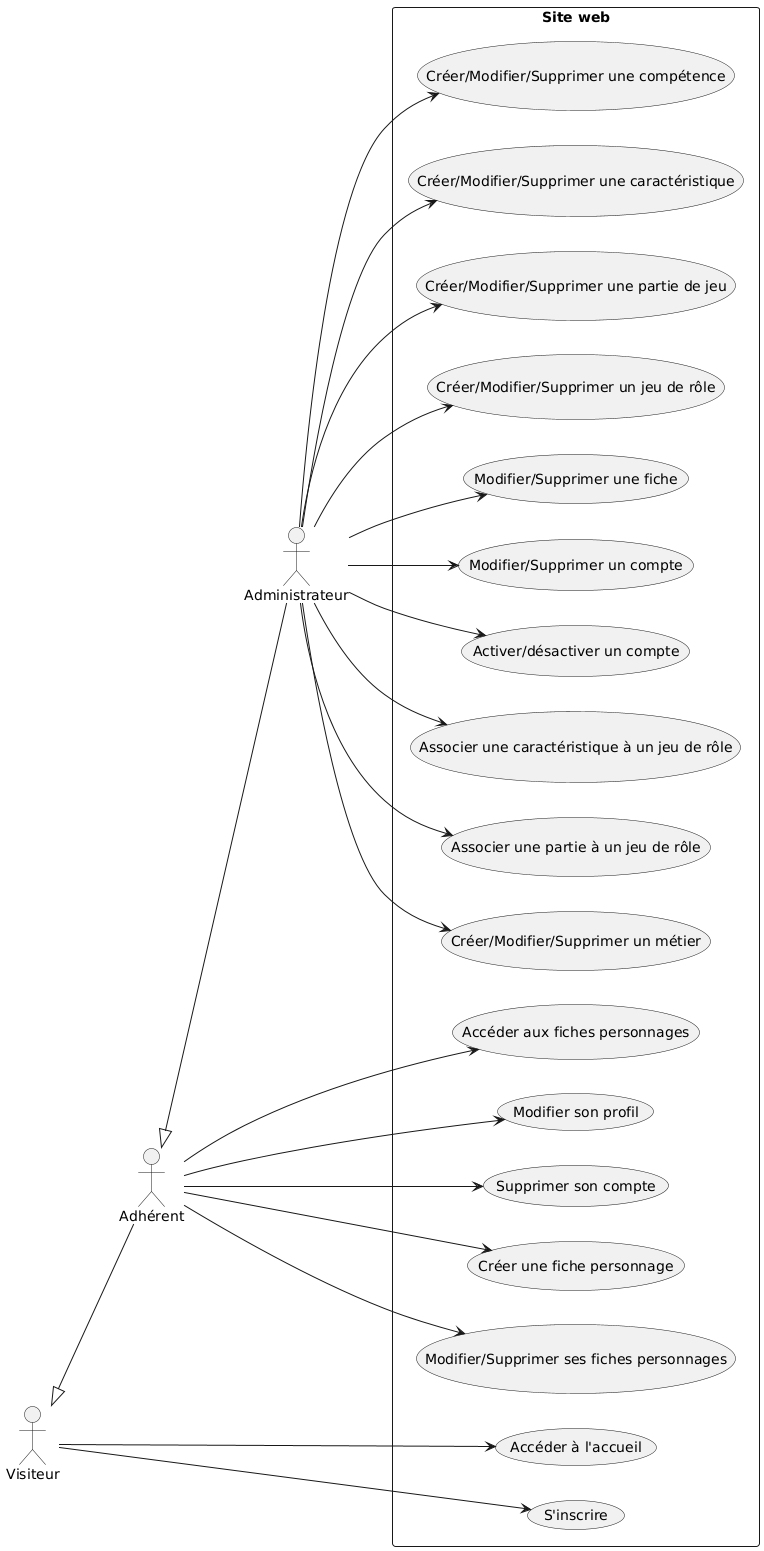

The diagram above was rendered by PlantUML. Its source (embedded in the PNG):
@startuml
left to right direction

actor Visiteur
actor Adhérent
actor Administrateur

Visiteur <|-- Adhérent
Adhérent <|-- Administrateur

rectangle "Site web" {
    usecase "Accéder à l'accueil" as UC1
    usecase "S'inscrire" as UC2

    usecase "Accéder aux fiches personnages" as UC3
    usecase "Modifier son profil" as UC4
    usecase "Supprimer son compte" as UC5
    usecase "Créer une fiche personnage" as UC6
    usecase "Modifier/Supprimer ses fiches personnages" as UC7

    usecase "Activer/désactiver un compte" as UC8
    usecase "Modifier/Supprimer un compte" as UC9
    usecase "Modifier/Supprimer une fiche" as UC10
    usecase "Créer/Modifier/Supprimer un jeu de rôle" as UC11
    usecase "Créer/Modifier/Supprimer une partie de jeu" as UC12
    usecase "Créer/Modifier/Supprimer une caractéristique" as UC13
    usecase "Créer/Modifier/Supprimer une compétence" as UC14
    usecase "Créer/Modifier/Supprimer un métier" as UC15
    usecase "Associer une partie à un jeu de rôle" as UC16
    usecase "Associer une caractéristique à un jeu de rôle" as UC17

}

Visiteur --> UC1
Visiteur --> UC2

Adhérent --> UC3
Adhérent --> UC4
Adhérent --> UC5
Adhérent --> UC6
Adhérent --> UC7

Administrateur --> UC8
Administrateur --> UC9
Administrateur --> UC10
Administrateur --> UC11
Administrateur --> UC12
Administrateur --> UC13
Administrateur --> UC14
Administrateur --> UC15
Administrateur --> UC16
Administrateur --> UC17
@enduml